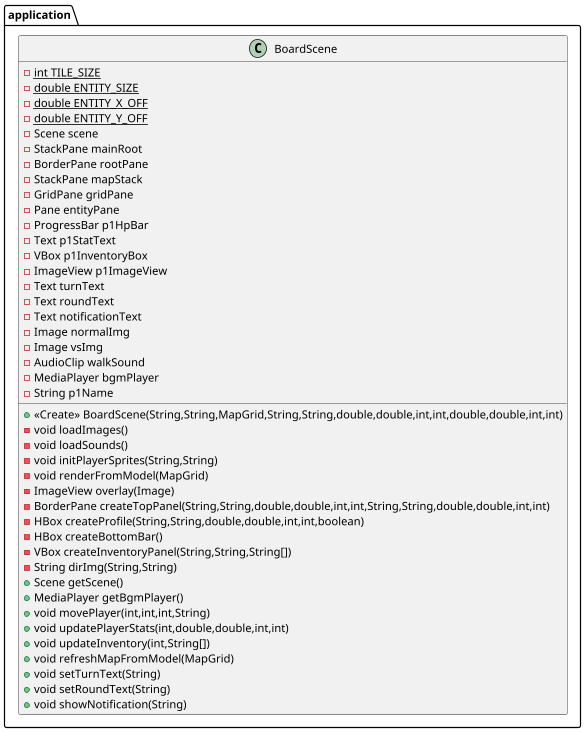

The diagram above was rendered by PlantUML. Its source (embedded in the PNG):
@startuml
class application.BoardScene {
- {static} int TILE_SIZE
- {static} double ENTITY_SIZE
- {static} double ENTITY_X_OFF
- {static} double ENTITY_Y_OFF
- Scene scene
- StackPane mainRoot
- BorderPane rootPane
- StackPane mapStack
- GridPane gridPane
- Pane entityPane
- ProgressBar p1HpBar
- Text p1StatText
- VBox p1InventoryBox
- ImageView p1ImageView
- Text turnText
- Text roundText
- Text notificationText
- Image normalImg
- Image vsImg
- AudioClip walkSound
- MediaPlayer bgmPlayer
- String p1Name
+ <<Create>> BoardScene(String,String,MapGrid,String,String,double,double,int,int,double,double,int,int)
- void loadImages()
- void loadSounds()
- void initPlayerSprites(String,String)
- void renderFromModel(MapGrid)
- ImageView overlay(Image)
- BorderPane createTopPanel(String,String,double,double,int,int,String,String,double,double,int,int)
- HBox createProfile(String,String,double,double,int,int,boolean)
- HBox createBottomBar()
- VBox createInventoryPanel(String,String,String[])
- String dirImg(String,String)
+ Scene getScene()
+ MediaPlayer getBgmPlayer()
+ void movePlayer(int,int,int,String)
+ void updatePlayerStats(int,double,double,int,int)
+ void updateInventory(int,String[])
+ void refreshMapFromModel(MapGrid)
+ void setTurnText(String)
+ void setRoundText(String)
+ void showNotification(String)
}


@enduml